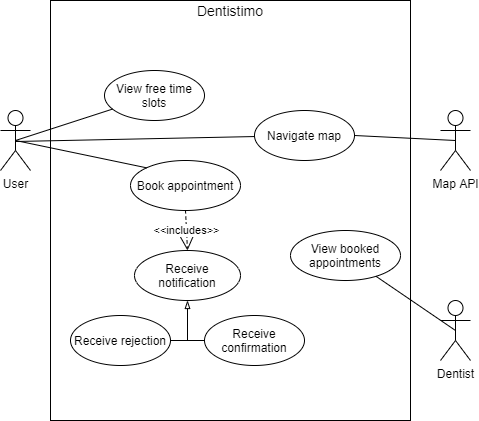

The diagram above was exported from draw.io. Its source (the exported page's mxGraphModel, read from the mxfile embedded in the PNG):
<mxGraphModel dx="1182" dy="732" grid="1" gridSize="10" guides="1" tooltips="1" connect="1" arrows="1" fold="1" page="1" pageScale="1" pageWidth="827" pageHeight="1169" math="0" shadow="0">
  <root>
    <mxCell id="0" />
    <mxCell id="1" parent="0" />
    <mxCell id="P7WJwVQOXS9oM_OIzHJ5-23" value="" style="rounded=0;whiteSpace=wrap;html=1;fillColor=none;" parent="1" vertex="1">
      <mxGeometry x="160" y="30" width="360" height="420" as="geometry" />
    </mxCell>
    <mxCell id="P7WJwVQOXS9oM_OIzHJ5-1" value="User" style="shape=umlActor;verticalLabelPosition=bottom;verticalAlign=top;html=1;outlineConnect=0;" parent="1" vertex="1">
      <mxGeometry x="110" y="140" width="30" height="60" as="geometry" />
    </mxCell>
    <mxCell id="P7WJwVQOXS9oM_OIzHJ5-2" value="Dentist" style="shape=umlActor;verticalLabelPosition=bottom;verticalAlign=top;html=1;outlineConnect=0;" parent="1" vertex="1">
      <mxGeometry x="550" y="330" width="30" height="60" as="geometry" />
    </mxCell>
    <mxCell id="P7WJwVQOXS9oM_OIzHJ5-5" value="View free time slots" style="ellipse;whiteSpace=wrap;html=1;" parent="1" vertex="1">
      <mxGeometry x="214" y="100" width="100" height="50" as="geometry" />
    </mxCell>
    <mxCell id="P7WJwVQOXS9oM_OIzHJ5-6" value="Book appointment" style="ellipse;whiteSpace=wrap;html=1;" parent="1" vertex="1">
      <mxGeometry x="240" y="190" width="110" height="50" as="geometry" />
    </mxCell>
    <mxCell id="P7WJwVQOXS9oM_OIzHJ5-7" value="Navigate map" style="ellipse;whiteSpace=wrap;html=1;" parent="1" vertex="1">
      <mxGeometry x="364" y="140" width="100" height="50" as="geometry" />
    </mxCell>
    <mxCell id="P7WJwVQOXS9oM_OIzHJ5-8" value="View booked appointments" style="ellipse;whiteSpace=wrap;html=1;" parent="1" vertex="1">
      <mxGeometry x="400" y="260" width="110" height="50" as="geometry" />
    </mxCell>
    <mxCell id="P7WJwVQOXS9oM_OIzHJ5-9" value="Receive notification" style="ellipse;whiteSpace=wrap;html=1;" parent="1" vertex="1">
      <mxGeometry x="244" y="280" width="106" height="50" as="geometry" />
    </mxCell>
    <mxCell id="P7WJwVQOXS9oM_OIzHJ5-10" value="Receive rejection" style="ellipse;whiteSpace=wrap;html=1;" parent="1" vertex="1">
      <mxGeometry x="180" y="345" width="100" height="50" as="geometry" />
    </mxCell>
    <mxCell id="P7WJwVQOXS9oM_OIzHJ5-11" value="Receive confirmation" style="ellipse;whiteSpace=wrap;html=1;" parent="1" vertex="1">
      <mxGeometry x="314" y="345" width="100" height="50" as="geometry" />
    </mxCell>
    <mxCell id="P7WJwVQOXS9oM_OIzHJ5-13" value="" style="endArrow=blockThin;html=1;endFill=0;" parent="1" target="P7WJwVQOXS9oM_OIzHJ5-9" edge="1">
      <mxGeometry width="50" height="50" relative="1" as="geometry">
        <mxPoint x="297" y="370" as="sourcePoint" />
        <mxPoint x="170" y="420" as="targetPoint" />
      </mxGeometry>
    </mxCell>
    <mxCell id="P7WJwVQOXS9oM_OIzHJ5-14" value="" style="endArrow=none;html=1;entryX=0;entryY=0.5;entryDx=0;entryDy=0;" parent="1" source="P7WJwVQOXS9oM_OIzHJ5-10" target="P7WJwVQOXS9oM_OIzHJ5-11" edge="1">
      <mxGeometry width="50" height="50" relative="1" as="geometry">
        <mxPoint x="230" y="480" as="sourcePoint" />
        <mxPoint x="280" y="430" as="targetPoint" />
      </mxGeometry>
    </mxCell>
    <mxCell id="P7WJwVQOXS9oM_OIzHJ5-15" value="Map API" style="shape=umlActor;verticalLabelPosition=bottom;verticalAlign=top;html=1;outlineConnect=0;" parent="1" vertex="1">
      <mxGeometry x="550" y="140" width="30" height="60" as="geometry" />
    </mxCell>
    <mxCell id="P7WJwVQOXS9oM_OIzHJ5-16" value="" style="endArrow=none;html=1;exitX=0.5;exitY=0.5;exitDx=0;exitDy=0;exitPerimeter=0;" parent="1" source="P7WJwVQOXS9oM_OIzHJ5-1" target="P7WJwVQOXS9oM_OIzHJ5-5" edge="1">
      <mxGeometry width="50" height="50" relative="1" as="geometry">
        <mxPoint x="170" y="210" as="sourcePoint" />
        <mxPoint x="220" y="160" as="targetPoint" />
      </mxGeometry>
    </mxCell>
    <mxCell id="P7WJwVQOXS9oM_OIzHJ5-17" value="" style="endArrow=none;html=1;exitX=0.5;exitY=0.5;exitDx=0;exitDy=0;exitPerimeter=0;entryX=1;entryY=0.5;entryDx=0;entryDy=0;" parent="1" source="P7WJwVQOXS9oM_OIzHJ5-15" target="P7WJwVQOXS9oM_OIzHJ5-7" edge="1">
      <mxGeometry width="50" height="50" relative="1" as="geometry">
        <mxPoint x="350" y="230" as="sourcePoint" />
        <mxPoint x="400" y="180" as="targetPoint" />
      </mxGeometry>
    </mxCell>
    <mxCell id="P7WJwVQOXS9oM_OIzHJ5-18" value="" style="endArrow=none;html=1;" parent="1" target="P7WJwVQOXS9oM_OIzHJ5-7" edge="1">
      <mxGeometry width="50" height="50" relative="1" as="geometry">
        <mxPoint x="125" y="171" as="sourcePoint" />
        <mxPoint x="250" y="180" as="targetPoint" />
      </mxGeometry>
    </mxCell>
    <mxCell id="P7WJwVQOXS9oM_OIzHJ5-19" value="" style="endArrow=none;html=1;entryX=0.5;entryY=0.5;entryDx=0;entryDy=0;entryPerimeter=0;exitX=0;exitY=0;exitDx=0;exitDy=0;" parent="1" source="P7WJwVQOXS9oM_OIzHJ5-6" target="P7WJwVQOXS9oM_OIzHJ5-1" edge="1">
      <mxGeometry width="50" height="50" relative="1" as="geometry">
        <mxPoint x="150" y="250" as="sourcePoint" />
        <mxPoint x="200" y="200" as="targetPoint" />
      </mxGeometry>
    </mxCell>
    <mxCell id="P7WJwVQOXS9oM_OIzHJ5-21" value="&amp;lt;&amp;lt;includes&amp;gt;&amp;gt;" style="endArrow=open;endSize=12;dashed=1;html=1;entryX=0.5;entryY=0;entryDx=0;entryDy=0;exitX=0.5;exitY=1;exitDx=0;exitDy=0;" parent="1" source="P7WJwVQOXS9oM_OIzHJ5-6" target="P7WJwVQOXS9oM_OIzHJ5-9" edge="1">
      <mxGeometry width="160" relative="1" as="geometry">
        <mxPoint x="170" y="260" as="sourcePoint" />
        <mxPoint x="330" y="260" as="targetPoint" />
      </mxGeometry>
    </mxCell>
    <mxCell id="P7WJwVQOXS9oM_OIzHJ5-22" value="" style="endArrow=none;html=1;entryX=0.5;entryY=0.5;entryDx=0;entryDy=0;entryPerimeter=0;" parent="1" source="P7WJwVQOXS9oM_OIzHJ5-8" target="P7WJwVQOXS9oM_OIzHJ5-2" edge="1">
      <mxGeometry width="50" height="50" relative="1" as="geometry">
        <mxPoint x="510" y="400" as="sourcePoint" />
        <mxPoint x="560" y="350" as="targetPoint" />
      </mxGeometry>
    </mxCell>
    <mxCell id="P7WJwVQOXS9oM_OIzHJ5-24" value="&lt;font style=&quot;font-size: 14px&quot;&gt;Dentistimo&lt;/font&gt;" style="text;html=1;strokeColor=none;fillColor=none;align=center;verticalAlign=middle;whiteSpace=wrap;rounded=0;" parent="1" vertex="1">
      <mxGeometry x="305" y="30" width="70" height="20" as="geometry" />
    </mxCell>
  </root>
</mxGraphModel>